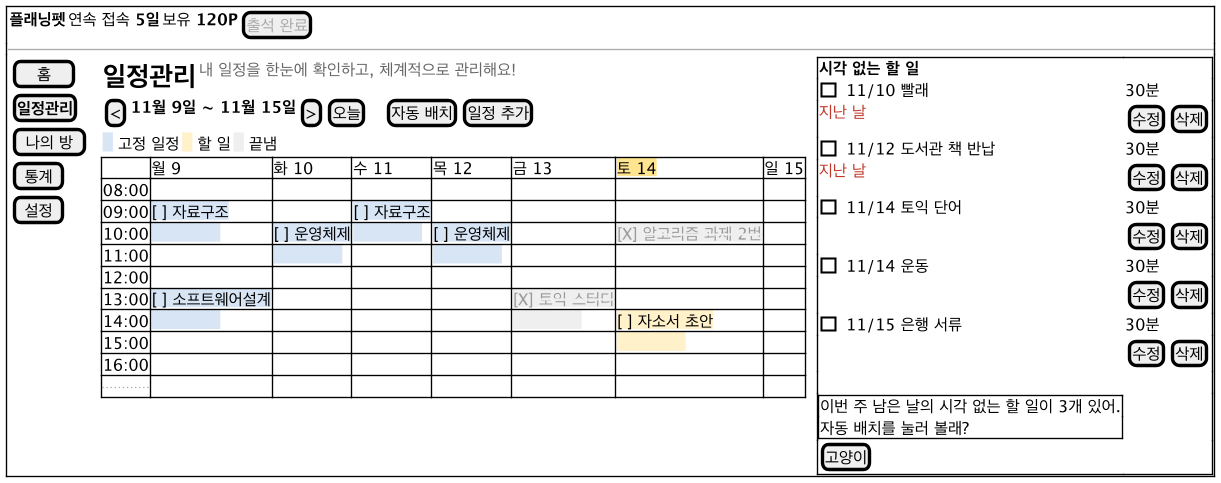

The diagram above was rendered by PlantUML. Its source (embedded in the PNG):
@startsalt ui-schedule
!include ui-common.iuml
{+
  { <b>플래닝펫</b> | 연속 접속 <b>5일</b> | 보유 <b>120P</b> | [<color:#AAAAAA>출석 완료</color>] }
  --
  {
    {
      [  홈  ]
      [<b>일정관리</b>]
      [ 나의 방 ]
      [ 통계 ]
      [ 설정 ]
    } | . |
    {
      { <size:20><b>일정관리</b></size> | <color:#666666>내 일정을 한눈에 확인하고, 체계적으로 관리해요!</color> }
      { [<] | <b>11월 9일 ~ 11월 15일</b> | [>] | [오늘] | . | . | [자동 배치] | [일정 추가] }
      { <back:#D6E4F5>  </back> 고정 일정 | <back:#FFF1C9>  </back> 할 일 | <back:#EEEEEE>  </back> 끝냄 }
      {#
        .     | 월 9 | 화 10 | 수 11 | 목 12 | 금 13 | <back:#FFE58F>토 14</back> | 일 15
        08:00 | . | . | . | . | . | . | .
        09:00 | <back:#D6E4F5>[ ] 자료구조</back> | . | <back:#D6E4F5>[ ] 자료구조</back> | . | . | . | .
        10:00 | <back:#D6E4F5>　　　　　</back> | <back:#D6E4F5>[ ] 운영체제</back> | <back:#D6E4F5>　　　　　</back> | <back:#D6E4F5>[ ] 운영체제</back> | . | <back:#EEEEEE><color:#999999>[X] <s>알고리즘 과제 2번</s></color></back> | .
        11:00 | . | <back:#D6E4F5>　　　　　</back> | . | <back:#D6E4F5>　　　　　</back> | . | . | .
        12:00 | . | . | . | . | . | . | .
        13:00 | <back:#D6E4F5>[ ] 소프트웨어설계</back> | . | . | . | <back:#EEEEEE><color:#999999>[X] <s>토익 스터디</s></color></back> | . | .
        14:00 | <back:#D6E4F5>　　　　　</back> | . | . | . | <back:#EEEEEE>　　　　　</back> | <back:#FFF1C9>[ ] 자소서 초안</back> | .
        15:00 | . | . | . | . | . | <back:#FFF1C9>　　　　　</back> | .
        16:00 | . | . | . | . | . | . | .
        ...   | . | . | . | . | . | . | .
      }
    } | . |
    {+
      <b>시각 없는 할 일</b> | .
      [ ] 11/10 빨래 | 30분
      <color:#C0392B>지난 날</color> | { [수정] | [삭제] }
      [ ] 11/12 도서관 책 반납 | 30분
      <color:#C0392B>지난 날</color> | { [수정] | [삭제] }
      [ ] 11/14 토익 단어 | 30분
      . | { [수정] | [삭제] }
      [ ] 11/14 운동 | 30분
      . | { [수정] | [삭제] }
      [ ] 11/15 은행 서류 | 30분
      . | { [수정] | [삭제] }
      . | .
      {+ 이번 주 남은 날의 시각 없는 할 일이 3개 있어.
 자동 배치를 눌러 볼래? } | .
      [고양이] | .
    }
  }
}
@endsalt